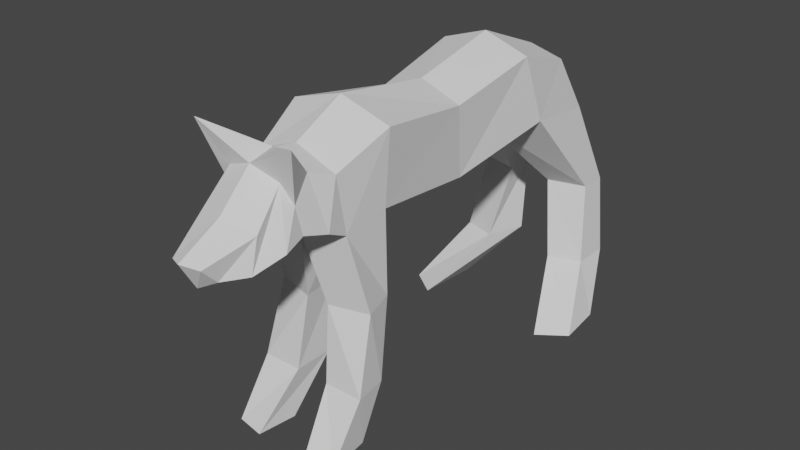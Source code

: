 # Source: houndRigged.blend  (saved by Blender 3.6.11; exported with 4.5.12 LTS)
import bpy
from mathutils import Matrix  # noqa: F401  (used for matrix-valued properties, if any)

bpy.ops.wm.read_factory_settings(use_empty=True)
scene = bpy.context.scene
scene.name = 'Scene'

# ---- world
world_world = bpy.data.worlds.new('World'); scene.world = world_world
world_world.use_nodes = True; world_world.node_tree.nodes.clear()
_N = world_world.node_tree.nodes; _L = world_world.node_tree.links
n0 = _N.new('ShaderNodeOutputWorld'); n0.name = 'World Output'; n0.location = (300, 300)
n1 = _N.new('ShaderNodeBackground'); n1.name = 'Background'; n1.location = (10, 300)
n1.inputs[0].default_value = (0.05088, 0.05088, 0.05088, 1.0)
_L.new(n1.outputs[0], n0.inputs[0])
n0.is_active_output = True
world_world.color = (0.05088, 0.05088, 0.05088)
world_world.use_sun_shadow = False
world_world.sun_shadow_jitter_overblur = 0.0

# ---- meshes
me_cube_001 = bpy.data.meshes.new('Cube.001')
me_cube_001.from_pydata([(-1.0, 2.2, 1.3), (-0.9, 1.8, 2.6), (-0.8, -3.0, 2.0), (2.384e-07, -3.0, 2.3), (-0.9, -2.0, 1.1), (-1.0, -2.0, 2.5), (-0.225, -2.675, -0.6), (-0.975, -2.475, -0.6), (2.384e-07, -3.0, 0.8), (-0.8, -2.8, 0.9), (-0.7, 0.2, 0.8), (-0.8, -5.96e-08, 2.2), (-1.192e-07, 2.0, 1.0), (-1.192e-07, 1.8, 2.9), (1.192e-07, -2.0, 0.8), (1.192e-07, -2.0, 2.8), (0.0, 0.0, 2.5), (0.0, 0.0, 0.5), (-0.775, -1.825, -0.6), (-0.325, -1.925, -0.6), (-0.325, -2.125, -2.0), (-0.325, -2.875, -2.0), (-1.075, -2.875, -2.0), (-0.975, -2.225, -2.0), (-0.425, -2.925, -3.0), (-0.525, -3.675, -3.0), (-1.075, -3.575, -3.0), (-0.975, -2.725, -3.0), (-2.384e-07, 4.0, 0.9), (-0.9, 3.723, 1.1), (-0.8, 3.1, 2.2), (-2.384e-07, 3.3, 2.3), (-0.425, 3.525, -0.5), (-1.175, 3.725, -0.5), (-0.425, 4.075, -0.5), (-1.175, 4.275, -0.5), (-0.725, 3.225, -2.0), (-1.375, 3.425, -2.0), (-0.425, 3.975, -2.0), (-1.375, 4.175, -2.0), (-1.325, 1.925, -3.0), (-1.875, 2.325, -3.0), (-1.225, 3.175, -3.0), (-1.775, 3.275, -3.0), (-0.7, -3.772, 1.741), (2.384e-07, -3.595, 1.051), (-1.0, -4.083, 2.8), (2.384e-07, -3.961, 2.289), (-0.6, -4.587, 0.8886), (4.768e-07, -4.509, 0.5988), (-0.6, -4.445, 1.494), (4.768e-07, -4.594, 1.661), (-0.3, -4.97, 0.8592), (4.768e-07, -5.111, 0.7142), (-0.3, -5.263, 1.168), (4.768e-07, -5.411, 1.235), (2.384e-07, -3.297, 0.9254), (-0.85, -3.236, 1.12), (-0.65, -3.442, 2.15), (2.384e-07, -3.48, 2.395), (-0.525, -3.874, 2.098), (4.768e-07, -4.169, 2.082), (2.384e-07, -3.823, 0.9378), (-0.825, -4.101, 1.128), (-0.7395, -3.666, 1.226), (1.0, 2.2, 1.3), (0.9, 1.8, 2.6), (0.8, -3.0, 2.0), (0.9, -2.0, 1.1), (1.0, -2.0, 2.5), (0.225, -2.675, -0.6), (0.975, -2.475, -0.6), (0.8, -2.8, 0.9), (0.7, 0.2, 0.8), (0.8, 5.96e-08, 2.2), (0.775, -1.825, -0.6), (0.325, -1.925, -0.6), (0.325, -2.125, -2.0), (0.325, -2.875, -2.0), (1.075, -2.875, -2.0), (0.975, -2.225, -2.0), (0.425, -2.925, -3.0), (0.525, -3.675, -3.0), (1.075, -3.575, -3.0), (0.975, -2.725, -3.0), (0.9, 3.723, 1.1), (0.8, 3.1, 2.2), (0.425, 3.525, -0.5), (1.175, 3.725, -0.5), (0.425, 4.075, -0.5), (1.175, 4.275, -0.5), (0.725, 3.225, -2.0), (1.375, 3.425, -2.0), (0.425, 3.975, -2.0), (1.375, 4.175, -2.0), (1.325, 1.925, -3.0), (1.875, 2.325, -3.0), (1.225, 3.175, -3.0), (1.775, 3.275, -3.0), (0.7, -3.772, 1.741), (1.0, -4.083, 2.8), (0.6, -4.587, 0.8886), (0.6, -4.445, 1.494), (0.3, -4.97, 0.8592), (0.3, -5.263, 1.168), (0.85, -3.236, 1.12), (0.65, -3.442, 2.15), (0.525, -3.874, 2.098), (0.825, -4.101, 1.128), (0.7395, -3.666, 1.226)], [], [(57, 56, 45, 64), (18, 19, 20, 23), (8, 9, 7, 6), (10, 11, 1, 0), (17, 14, 4, 10), (16, 13, 1, 11), (15, 16, 11, 5), (12, 17, 10, 0), (4, 5, 11, 10), (14, 15, 3, 8), (15, 5, 2, 3), (5, 4, 9, 2), (9, 4, 18, 7), (4, 14, 19, 18), (14, 8, 6, 19), (12, 0, 33, 32), (23, 20, 24, 27), (19, 6, 21, 20), (7, 18, 23, 22), (6, 7, 22, 21), (27, 24, 25, 26), (20, 21, 25, 24), (21, 22, 26, 25), (22, 23, 27, 26), (29, 30, 31, 28), (13, 12, 28, 31), (0, 1, 30, 29), (1, 13, 31, 30), (33, 35, 39, 37), (0, 29, 35, 33), (29, 28, 34, 35), (28, 12, 32, 34), (36, 37, 41, 40), (32, 33, 37, 36), (34, 32, 36, 38), (35, 34, 38, 39), (40, 41, 43, 42), (38, 36, 40, 42), (39, 38, 42, 43), (37, 39, 43, 41), (61, 60, 50, 51), (59, 58, 46, 47), (58, 57, 44, 46), (56, 59, 47, 45), (49, 51, 55, 53), (63, 62, 49, 48), (62, 61, 51, 49), (60, 63, 48, 50), (53, 55, 54, 52), (50, 48, 52, 54), (51, 50, 54, 55), (48, 49, 53, 52), (8, 3, 59, 56), (2, 9, 57, 58), (3, 2, 58, 59), (9, 8, 56, 57), (46, 44, 63, 60), (45, 47, 61, 62), (44, 64, 63), (47, 46, 60, 61), (64, 44, 57), (63, 64, 45, 62), (105, 109, 45, 56), (75, 80, 77, 76), (8, 70, 71, 72), (73, 65, 66, 74), (17, 73, 68, 14), (16, 74, 66, 13), (15, 69, 74, 16), (12, 65, 73, 17), (68, 73, 74, 69), (15, 3, 67, 69), (69, 67, 72, 68), (72, 71, 75, 68), (68, 75, 76, 14), (14, 76, 70, 8), (12, 87, 88, 65), (80, 84, 81, 77), (76, 77, 78, 70), (71, 79, 80, 75), (70, 78, 79, 71), (84, 83, 82, 81), (77, 81, 82, 78), (78, 82, 83, 79), (79, 83, 84, 80), (85, 28, 31, 86), (65, 85, 86, 66), (66, 86, 31, 13), (88, 92, 94, 90), (65, 88, 90, 85), (85, 90, 89, 28), (28, 89, 87, 12), (91, 95, 96, 92), (87, 91, 92, 88), (89, 93, 91, 87), (90, 94, 93, 89), (95, 97, 98, 96), (93, 97, 95, 91), (94, 98, 97, 93), (92, 96, 98, 94), (61, 51, 102, 107), (59, 47, 100, 106), (106, 100, 99, 105), (108, 101, 49, 62), (107, 102, 101, 108), (53, 103, 104, 55), (102, 104, 103, 101), (51, 55, 104, 102), (101, 103, 53, 49), (67, 106, 105, 72), (3, 59, 106, 67), (72, 105, 56, 8), (100, 107, 108, 99), (99, 108, 109), (47, 61, 107, 100), (109, 105, 99), (108, 62, 45, 109)])
_uv = me_cube_001.uv_layers.new(name='UVMap')
_uv.uv.foreach_set('vector', [0.375, 0.75, 0.375, 0.625, 0.375, 0.625, 0.375, 0.6749, 0.375, 0.75, 0.375, 0.625, 0.375, 0.625, 0.375, 0.75, 0.375, 0.625, 0.375, 0.75, 0.375, 0.75, 0.375, 0.625, 0.375, 0.875, 0.625, 0.875, 0.625, 1.0, 0.375, 1.0, 0.25, 0.625, 0.375, 0.625, 0.375, 0.75, 0.25, 0.75, 0.75, 0.625, 0.875, 0.625, 0.875, 0.75, 0.75, 0.75, 0.625, 0.625, 0.75, 0.625, 0.75, 0.75, 0.625, 0.75, 0.125, 0.625, 0.25, 0.625, 0.25, 0.75, 0.125, 0.75, 0.375, 0.75, 0.625, 0.75, 0.625, 0.875, 0.375, 0.875, 0.0, 0.0, 0.0, 0.0, 0.0, 0.0, 0.0, 0.0, 0.625, 0.625, 0.625, 0.75, 0.625, 0.75, 0.625, 0.625, 0.625, 0.75, 0.375, 0.75, 0.375, 0.75, 0.625, 0.75, 0.375, 0.75, 0.375, 0.75, 0.375, 0.75, 0.375, 0.75, 0.375, 0.75, 0.375, 0.625, 0.375, 0.625, 0.375, 0.75, 0.0, 0.0, 0.0, 0.0, 0.0, 0.0, 0.0, 0.0, 0.125, 0.625, 0.125, 0.75, 0.125, 0.75, 0.125, 0.625, 0.375, 0.75, 0.375, 0.625, 0.375, 0.625, 0.375, 0.75, 0.0, 0.0, 0.0, 0.0, 0.0, 0.0, 0.0, 0.0, 0.375, 0.75, 0.375, 0.75, 0.375, 0.75, 0.375, 0.75, 0.375, 0.625, 0.375, 0.75, 0.375, 0.75, 0.375, 0.625, 0.375, 0.75, 0.375, 0.625, 0.375, 0.625, 0.375, 0.75, 0.0, 0.0, 0.0, 0.0, 0.0, 0.0, 0.0, 0.0, 0.375, 0.625, 0.375, 0.75, 0.375, 0.75, 0.375, 0.625, 0.375, 0.75, 0.375, 0.75, 0.375, 0.75, 0.375, 0.75, 0.375, 0.0, 0.625, 0.0, 0.625, 0.125, 0.375, 0.125, 0.0, 0.0, 0.0, 0.0, 0.0, 0.0, 0.0, 0.0, 0.375, 1.0, 0.625, 1.0, 0.625, 1.0, 0.375, 1.0, 0.875, 0.75, 0.875, 0.625, 0.875, 0.625, 0.875, 0.75, 0.375, 1.0, 0.375, 1.0, 0.375, 1.0, 0.375, 1.0, 0.375, 1.0, 0.375, 1.0, 0.375, 1.0, 0.375, 1.0, 0.375, 0.0, 0.375, 0.125, 0.375, 0.125, 0.375, 0.0, 0.0, 0.0, 0.0, 0.0, 0.0, 0.0, 0.0, 0.0, 0.125, 0.625, 0.125, 0.75, 0.125, 0.75, 0.125, 0.625, 0.125, 0.625, 0.125, 0.75, 0.125, 0.75, 0.125, 0.625, 0.0, 0.0, 0.0, 0.0, 0.0, 0.0, 0.0, 0.0, 0.375, 0.0, 0.375, 0.125, 0.375, 0.125, 0.375, 0.0, 0.125, 0.625, 0.125, 0.75, 0.125, 0.75, 0.125, 0.625, 0.0, 0.0, 0.0, 0.0, 0.0, 0.0, 0.0, 0.0, 0.375, 0.0, 0.375, 0.125, 0.375, 0.125, 0.375, 0.0, 0.375, 1.0, 0.375, 1.0, 0.375, 1.0, 0.375, 1.0, 0.625, 0.625, 0.625, 0.75, 0.625, 0.75, 0.625, 0.625, 0.625, 0.625, 0.625, 0.75, 0.625, 0.75, 0.625, 0.625, 0.625, 0.75, 0.375, 0.75, 0.375, 0.75, 0.625, 0.75, 0.0, 0.0, 0.0, 0.0, 0.0, 0.0, 0.0, 0.0, 0.0, 0.0, 0.0, 0.0, 0.0, 0.0, 0.0, 0.0, 0.375, 0.75, 0.375, 0.625, 0.375, 0.625, 0.375, 0.75, 0.0, 0.0, 0.0, 0.0, 0.0, 0.0, 0.0, 0.0, 0.625, 0.75, 0.375, 0.75, 0.375, 0.75, 0.625, 0.75, 0.375, 0.625, 0.625, 0.625, 0.625, 0.75, 0.375, 0.75, 0.625, 0.75, 0.375, 0.75, 0.375, 0.75, 0.625, 0.75, 0.625, 0.625, 0.625, 0.75, 0.625, 0.75, 0.625, 0.625, 0.375, 0.75, 0.375, 0.625, 0.375, 0.625, 0.375, 0.75, 0.0, 0.0, 0.0, 0.0, 0.0, 0.0, 0.0, 0.0, 0.625, 0.75, 0.375, 0.75, 0.375, 0.75, 0.625, 0.75, 0.625, 0.625, 0.625, 0.75, 0.625, 0.75, 0.625, 0.625, 0.375, 0.75, 0.375, 0.625, 0.375, 0.625, 0.375, 0.75, 0.625, 0.75, 0.375, 0.75, 0.375, 0.75, 0.625, 0.75, 0.0, 0.0, 0.0, 0.0, 0.0, 0.0, 0.0, 0.0, 0.375, 0.75, 0.375, 0.6749, 0.375, 0.75, 0.625, 0.625, 0.625, 0.75, 0.625, 0.75, 0.625, 0.625, 0.375, 0.6749, 0.375, 0.75, 0.375, 0.75, 0.375, 0.75, 0.375, 0.6749, 0.375, 0.625, 0.375, 0.625, 0.375, 0.75, 0.375, 0.6749, 0.375, 0.625, 0.375, 0.625, 0.375, 0.75, 0.375, 0.75, 0.375, 0.625, 0.375, 0.625, 0.375, 0.625, 0.375, 0.625, 0.375, 0.75, 0.375, 0.75, 0.375, 0.875, 0.375, 1.0, 0.625, 1.0, 0.625, 0.875, 0.25, 0.625, 0.25, 0.75, 0.375, 0.75, 0.375, 0.625, 0.75, 0.625, 0.75, 0.75, 0.875, 0.75, 0.875, 0.625, 0.625, 0.625, 0.625, 0.75, 0.75, 0.75, 0.75, 0.625, 0.125, 0.625, 0.125, 0.75, 0.25, 0.75, 0.25, 0.625, 0.375, 0.75, 0.375, 0.875, 0.625, 0.875, 0.625, 0.75, 0.625, 0.625, 0.625, 0.625, 0.625, 0.75, 0.625, 0.75, 0.625, 0.75, 0.625, 0.75, 0.375, 0.75, 0.375, 0.75, 0.375, 0.75, 0.375, 0.75, 0.375, 0.75, 0.375, 0.75, 0.375, 0.75, 0.375, 0.75, 0.375, 0.625, 0.375, 0.625, 0.0, 0.0, 0.0, 0.0, 0.0, 0.0, 0.0, 0.0, 0.125, 0.625, 0.125, 0.625, 0.125, 0.75, 0.125, 0.75, 0.375, 0.75, 0.375, 0.75, 0.375, 0.625, 0.375, 0.625, 0.0, 0.0, 0.0, 0.0, 0.0, 0.0, 0.0, 0.0, 0.375, 0.75, 0.375, 0.75, 0.375, 0.75, 0.375, 0.75, 0.375, 0.625, 0.375, 0.625, 0.375, 0.75, 0.375, 0.75, 0.375, 0.75, 0.375, 0.75, 0.375, 0.625, 0.375, 0.625, 0.0, 0.0, 0.0, 0.0, 0.0, 0.0, 0.0, 0.0, 0.375, 0.625, 0.375, 0.625, 0.375, 0.75, 0.375, 0.75, 0.375, 0.75, 0.375, 0.75, 0.375, 0.75, 0.375, 0.75, 0.375, 0.0, 0.375, 0.125, 0.625, 0.125, 0.625, 0.0, 0.375, 1.0, 0.375, 1.0, 0.625, 1.0, 0.625, 1.0, 0.875, 0.75, 0.875, 0.75, 0.875, 0.625, 0.875, 0.625, 0.375, 1.0, 0.375, 1.0, 0.375, 1.0, 0.375, 1.0, 0.375, 1.0, 0.375, 1.0, 0.375, 1.0, 0.375, 1.0, 0.375, 0.0, 0.375, 0.0, 0.375, 0.125, 0.375, 0.125, 0.0, 0.0, 0.0, 0.0, 0.0, 0.0, 0.0, 0.0, 0.125, 0.625, 0.125, 0.625, 0.125, 0.75, 0.125, 0.75, 0.125, 0.625, 0.125, 0.625, 0.125, 0.75, 0.125, 0.75, 0.0, 0.0, 0.0, 0.0, 0.0, 0.0, 0.0, 0.0, 0.375, 0.0, 0.375, 0.0, 0.375, 0.125, 0.375, 0.125, 0.125, 0.625, 0.125, 0.625, 0.125, 0.75, 0.125, 0.75, 0.0, 0.0, 0.0, 0.0, 0.0, 0.0, 0.0, 0.0, 0.375, 0.0, 0.375, 0.0, 0.375, 0.125, 0.375, 0.125, 0.375, 1.0, 0.375, 1.0, 0.375, 1.0, 0.375, 1.0, 0.625, 0.625, 0.625, 0.625, 0.625, 0.75, 0.625, 0.75, 0.625, 0.625, 0.625, 0.625, 0.625, 0.75, 0.625, 0.75, 0.625, 0.75, 0.625, 0.75, 0.375, 0.75, 0.375, 0.75, 0.375, 0.75, 0.375, 0.75, 0.375, 0.625, 0.375, 0.625, 0.625, 0.75, 0.625, 0.75, 0.375, 0.75, 0.375, 0.75, 0.375, 0.625, 0.375, 0.75, 0.625, 0.75, 0.625, 0.625, 0.625, 0.75, 0.625, 0.75, 0.375, 0.75, 0.375, 0.75, 0.625, 0.625, 0.625, 0.625, 0.625, 0.75, 0.625, 0.75, 0.375, 0.75, 0.375, 0.75, 0.375, 0.625, 0.375, 0.625, 0.625, 0.75, 0.625, 0.75, 0.375, 0.75, 0.375, 0.75, 0.625, 0.625, 0.625, 0.625, 0.625, 0.75, 0.625, 0.75, 0.375, 0.75, 0.375, 0.75, 0.375, 0.625, 0.375, 0.625, 0.625, 0.75, 0.625, 0.75, 0.375, 0.75, 0.375, 0.75, 0.375, 0.75, 0.375, 0.75, 0.375, 0.6749, 0.625, 0.625, 0.625, 0.625, 0.625, 0.75, 0.625, 0.75, 0.375, 0.6749, 0.375, 0.75, 0.375, 0.75, 0.375, 0.75, 0.375, 0.625, 0.375, 0.625, 0.375, 0.6749])
me_cube_001.update()
arm_armature_001 = bpy.data.armatures.new('Armature.001')  # bones are not reproduced

# ---- objects
ob_hound = bpy.data.objects.new('Hound', me_cube_001)
ob_armature = bpy.data.objects.new('Armature', arm_armature_001)

# ---- transforms, parenting, visibility, modifiers, constraints
ob_hound.parent = ob_armature
ob_hound.location = (0.0, 0.0, 0.0)
_vg = ob_hound.vertex_groups.new(name='Pelvis')
for _i, _w in zip([0, 1, 10, 11, 12, 13, 16, 17, 30, 31, 65, 66, 73, 74, 86], [0.1588, 0.7818, 0.77, 0.2165, 0.7763, 0.8886, 0.7151, 0.5715, 0.07506, 0.09099, 0.1588, 0.7818, 0.77, 0.2165, 0.07506]): _vg.add([_i], _w, 'REPLACE')
_vg = ob_hound.vertex_groups.new(name='Chest')
for _i, _w in zip([1, 2, 3, 4, 5, 10, 11, 15, 16, 17, 66, 67, 68, 69, 73, 74], [0.05379, 0.05638, 0.01809, 0.01414, 0.4363, 0.1573, 0.7306, 0.456, 0.247, 0.3669, 0.05379, 0.05638, 0.01414, 0.4363, 0.1573, 0.7306]): _vg.add([_i], _w, 'REPLACE')
_vg = ob_hound.vertex_groups.new(name='Neck')
for _i, _w in zip([2, 3, 4, 5, 8, 9, 15, 44, 45, 46, 47, 50, 56, 57, 58, 59, 60, 61, 62, 63, 64, 67, 68, 69, 72, 99, 100, 102, 105, 106, 107, 108, 109], [0.7279, 0.8368, 0.0113, 0.4694, 0.09955, 0.072, 0.4986, 0.2921, 0.1122, 0.6236, 0.2774, 0.09681, 0.424, 0.4307, 0.5196, 0.5186, 0.4737, 0.1611, 0.01863, 0.08063, 0.1868, 0.7279, 0.0113, 0.4694, 0.072, 0.2921, 0.6236, 0.09681, 0.4307, 0.5196, 0.4737, 0.08063, 0.1868]): _vg.add([_i], _w, 'REPLACE')
_vg = ob_hound.vertex_groups.new(name='Head')
for _i, _w in zip([2, 3, 8, 9, 44, 45, 46, 47, 48, 49, 50, 51, 52, 53, 54, 55, 56, 57, 58, 59, 60, 61, 62, 63, 64, 67, 72, 99, 100, 101, 102, 103, 104, 105, 106, 107, 108, 109], [0.1152, 0.07676, 0.04418, 0.01528, 0.675, 0.818, 0.3635, 0.7247, 1.003, 0.9976, 0.8979, 0.9764, 0.9994, 0.9993, 0.9967, 0.9982, 0.2765, 0.2417, 0.4502, 0.4772, 0.5119, 0.8343, 0.9463, 0.8903, 0.7113, 0.1152, 0.01528, 0.675, 0.3635, 1.003, 0.8979, 0.9994, 0.9967, 0.2417, 0.4502, 0.5119, 0.8903, 0.7113]): _vg.add([_i], _w, 'REPLACE')
_vg = ob_hound.vertex_groups.new(name='RightBackLeg')
for _i, _w in zip([0, 1, 10, 12, 13, 28, 29, 30, 31, 32, 33, 34, 35, 38, 39, 65, 85, 86], [0.8317, 0.1548, 0.01096, 0.1216, 0.0565, 0.8588, 0.9523, 0.8967, 0.7739, 0.9523, 0.921, 0.9562, 0.557, 0.01519, 0.01174, 0.001362, 0.08084, 0.1303]): _vg.add([_i], _w, 'REPLACE')
_vg = ob_hound.vertex_groups.new(name='RightBackLeg.001')
for _i, _w in zip([33, 34, 35, 36, 37, 38, 39], [0.06403, 0.02942, 0.4419, 0.1072, 0.05825, 0.8224, 0.8098]): _vg.add([_i], _w, 'REPLACE')
_vg = ob_hound.vertex_groups.new(name='RightBackLeg.002')
for _i, _w in zip([36, 37, 38, 39, 40, 41, 42, 43], [0.8716, 0.9277, 0.1449, 0.1594, 1.149, 1.033, 0.9766, 0.9862]): _vg.add([_i], _w, 'REPLACE')
_vg = ob_hound.vertex_groups.new(name='LeftFrontLeg')
for _i, _w in zip([8, 14, 56, 67, 68, 69, 70, 71, 72, 75, 76, 105, 109], [0.07871, 0.06129, 0.01854, 0.08247, 0.8263, 0.06233, 0.7799, 0.1131, 0.7944, 0.4806, 0.5001, 0.2671, 0.07703]): _vg.add([_i], _w, 'REPLACE')
_vg = ob_hound.vertex_groups.new(name='LeftFrontLeg.001')
for _i, _w in zip([70, 71, 72, 75, 76, 77, 78, 79, 80, 81, 84], [0.1491, 0.8688, 0.01314, 0.5157, 0.4881, 0.8109, 0.09246, 0.08343, 0.8754, 0.05048, 0.01607]): _vg.add([_i], _w, 'REPLACE')
_vg = ob_hound.vertex_groups.new(name='LeftFrontLeg.002')
for _i, _w in zip([70, 77, 78, 79, 80, 81, 82, 83, 84], [0.01154, 0.1644, 0.8852, 0.9136, 0.1148, 0.9476, 1.065, 1.007, 0.9664]): _vg.add([_i], _w, 'REPLACE')
_vg = ob_hound.vertex_groups.new(name='LeftBackLeg')
for _i, _w in zip([12, 13, 28, 31, 65, 66, 73, 85, 86, 87, 88, 89, 90, 93, 94], [0.09365, 0.01386, 0.1269, 0.1313, 0.8193, 0.1463, 0.008132, 0.8842, 0.7892, 0.9357, 0.9193, 0.9446, 0.5554, 0.01443, 0.01153]): _vg.add([_i], _w, 'REPLACE')
_vg = ob_hound.vertex_groups.new(name='LeftBackLeg.001')
for _i, _w in zip([88, 89, 90, 91, 92, 93, 94], [0.06403, 0.02942, 0.4419, 0.1072, 0.05825, 0.8224, 0.8098]): _vg.add([_i], _w, 'REPLACE')
_vg = ob_hound.vertex_groups.new(name='LeftBackLeg.002')
for _i, _w in zip([91, 92, 93, 94, 95, 96, 97, 98], [0.8716, 0.9277, 0.1449, 0.1594, 1.149, 1.033, 0.9766, 0.9862]): _vg.add([_i], _w, 'REPLACE')
_vg = ob_hound.vertex_groups.new(name='RightFrontLeg')
for _i, _w in zip([2, 3, 4, 5, 6, 7, 8, 9, 10, 14, 17, 18, 19, 44, 45, 56, 57, 63, 64, 68, 70, 72, 105], [0.09365, 0.03413, 0.9014, 0.06951, 0.811, 0.1136, 0.7666, 0.8549, 0.01425, 0.8791, 0.02687, 0.4819, 0.5099, 0.004614, 0.05845, 0.2611, 0.3043, 0.002331, 0.09317, 0.08099, 0.0188, 0.06722, 0.03428]): _vg.add([_i], _w, 'REPLACE')
_vg = ob_hound.vertex_groups.new(name='RightFrontLeg.001')
for _i, _w in zip([6, 7, 9, 18, 19, 20, 21, 22, 23, 24, 27], [0.1491, 0.8688, 0.01314, 0.5157, 0.4881, 0.8109, 0.09246, 0.08343, 0.8754, 0.05048, 0.01607]): _vg.add([_i], _w, 'REPLACE')
_vg = ob_hound.vertex_groups.new(name='RightFrontLeg.002')
for _i, _w in zip([6, 20, 21, 22, 23, 24, 25, 26, 27], [0.01154, 0.1644, 0.8852, 0.9136, 0.1148, 0.9476, 1.065, 1.007, 0.9664]): _vg.add([_i], _w, 'REPLACE')
_m = ob_hound.modifiers.new('Armature', 'ARMATURE')
_m.object = ob_armature
ob_armature.location = (0.0, 0.0, 0.0)
ob_armature.show_in_front = True

# ---- collection membership
scene.collection.objects.link(ob_hound)
scene.collection.objects.link(ob_armature)

# ---- scene / render settings (as saved in the file)
scene.frame_start = 1; scene.frame_end = 250; scene.frame_set(1)
scene.render.engine = 'BLENDER_EEVEE_NEXT'
scene.cycles.sampling_pattern = 'TABULATED_SOBOL'
scene.view_settings.view_transform = 'Filmic'
bpy.context.view_layer.update()

# ---- added for rendering (the .blend has no active camera and no usable light): camera, sun
cam_auto = bpy.data.cameras.new('AutoCamera')
cam_auto.lens = 50.0
cam_auto.sensor_width = 36.0
cam_auto.clip_end = 1000.0
ob_auto_camera = bpy.data.objects.new('AutoCamera', cam_auto)
scene.collection.objects.link(ob_auto_camera)
ob_auto_camera.location = (11.0523, -13.8309, 8.79183)
ob_auto_camera.rotation_euler = (1.09748, -7.21219e-08, 0.694738)
scene.camera = ob_auto_camera
light_auto_sun = bpy.data.lights.new('AutoSun', 'SUN')
light_auto_sun.energy = 3.0
light_auto_sun.angle = 0.0523599
ob_auto_sun = bpy.data.objects.new('AutoSun', light_auto_sun)
scene.collection.objects.link(ob_auto_sun)
ob_auto_sun.rotation_euler = (0.872665, 0.174533, 0.523599)
bpy.context.view_layer.update()
